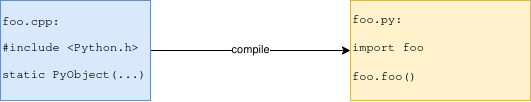

The diagram above was exported from draw.io. Its source (the exported page's mxGraphModel, read from the mxfile embedded in the PNG):
<mxGraphModel dx="1468" dy="822" grid="1" gridSize="10" guides="1" tooltips="1" connect="1" arrows="1" fold="1" page="1" pageScale="1" pageWidth="850" pageHeight="1100" math="0" shadow="0">
  <root>
    <mxCell id="0" />
    <mxCell id="1" parent="0" />
    <mxCell id="4X5POsf64Y_P7WkSZmFE-1" value="compile" style="edgeStyle=orthogonalEdgeStyle;rounded=0;orthogonalLoop=1;jettySize=auto;html=1;entryX=0;entryY=0.5;entryDx=0;entryDy=0;" parent="1" source="4X5POsf64Y_P7WkSZmFE-2" target="4X5POsf64Y_P7WkSZmFE-5" edge="1">
      <mxGeometry relative="1" as="geometry">
        <mxPoint x="370" y="480" as="targetPoint" />
      </mxGeometry>
    </mxCell>
    <mxCell id="4X5POsf64Y_P7WkSZmFE-2" value="&lt;pre&gt;foo.cpp:&lt;/pre&gt;&lt;pre&gt;#include &amp;lt;Python.h&amp;gt;&lt;/pre&gt;&lt;pre&gt;static PyObject(...)&lt;/pre&gt;" style="rounded=0;whiteSpace=wrap;html=1;align=left;fillColor=#dae8fc;strokeColor=#6c8ebf;" parent="1" vertex="1">
      <mxGeometry x="150" y="430" width="150" height="100" as="geometry" />
    </mxCell>
    <mxCell id="4X5POsf64Y_P7WkSZmFE-5" value="&lt;pre&gt;foo.py:&lt;br&gt;&lt;br&gt;import foo&lt;br&gt;&lt;br&gt;foo.foo()&lt;/pre&gt;" style="whiteSpace=wrap;html=1;align=left;rounded=0;fillColor=#fff2cc;strokeColor=#d6b656;" parent="1" vertex="1">
      <mxGeometry x="500" y="430" width="180" height="100" as="geometry" />
    </mxCell>
  </root>
</mxGraphModel>